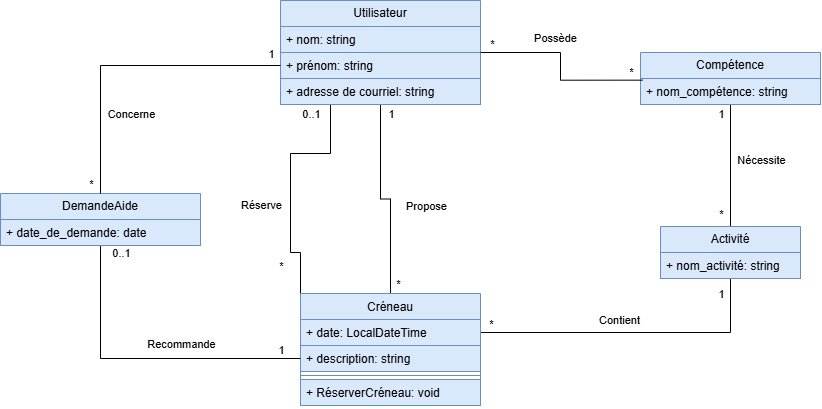

The diagram above was exported from draw.io. Its source (the exported page's mxGraphModel, read from the mxfile embedded in the PNG):
<mxGraphModel dx="2973" dy="1225" grid="1" gridSize="10" guides="1" tooltips="1" connect="1" arrows="1" fold="1" page="1" pageScale="1" pageWidth="827" pageHeight="1169" math="0" shadow="0">
  <root>
    <mxCell id="0" />
    <mxCell id="1" parent="0" />
    <mxCell id="EWLqmj1d0MHGc6ZE_DCZ-3" edge="1" parent="1" source="B2o2qjEc13BNWvRK_JX4-5" style="edgeStyle=orthogonalEdgeStyle;rounded=0;orthogonalLoop=1;jettySize=auto;html=1;defaultLabelBackgroundColor=page;labelPadding=0 4;endArrow=none;endFill=0;" target="EWLqmj1d0MHGc6ZE_DCZ-26">
      <mxGeometry relative="1" as="geometry" />
    </mxCell>
    <mxCell id="EWLqmj1d0MHGc6ZE_DCZ-6" connectable="0" parent="EWLqmj1d0MHGc6ZE_DCZ-3" style="edgeLabel;html=1;align=center;verticalAlign=middle;resizable=0;points=[];inheritText=1;defaultLabelBackgroundColor=page;labelPadding=0 4;" value="Propose" vertex="1">
      <mxGeometry relative="1" x="0.1186" y="-1" as="geometry">
        <mxPoint x="36" as="offset" />
      </mxGeometry>
    </mxCell>
    <mxCell id="EWLqmj1d0MHGc6ZE_DCZ-10" edge="1" parent="1" source="B2o2qjEc13BNWvRK_JX4-5" style="edgeStyle=orthogonalEdgeStyle;rounded=0;orthogonalLoop=1;jettySize=auto;html=1;entryX=0;entryY=0.5;entryDx=0;entryDy=0;defaultLabelBackgroundColor=page;labelPadding=0 4;endArrow=none;endFill=0;" target="B2o2qjEc13BNWvRK_JX4-18">
      <mxGeometry relative="1" x="-0.1884" as="geometry">
        <Array as="points">
          <mxPoint x="220" y="430" />
          <mxPoint x="180" y="430" />
          <mxPoint x="180" y="529" />
        </Array>
      </mxGeometry>
    </mxCell>
    <mxCell id="EWLqmj1d0MHGc6ZE_DCZ-11" connectable="0" parent="EWLqmj1d0MHGc6ZE_DCZ-10" style="edgeLabel;html=1;align=center;verticalAlign=middle;resizable=0;points=[];inheritText=1;defaultLabelBackgroundColor=page;labelPadding=0 4;" value="Réserve" vertex="1">
      <mxGeometry relative="1" x="0.1691" y="-1" as="geometry">
        <mxPoint x="-29" y="-23" as="offset" />
      </mxGeometry>
    </mxCell>
    <mxCell id="B2o2qjEc13BNWvRK_JX4-5" parent="1" style="swimlane;fontStyle=0;childLayout=stackLayout;horizontal=1;startSize=26;fillColor=#dae8fc;horizontalStack=0;resizeParent=1;resizeParentMax=0;resizeLast=0;collapsible=1;marginBottom=0;whiteSpace=wrap;html=1;strokeColor=#6c8ebf;" value="Utilisateur" vertex="1">
      <mxGeometry height="104" width="200" x="170" y="277" as="geometry" />
    </mxCell>
    <mxCell id="EWLqmj1d0MHGc6ZE_DCZ-12" parent="B2o2qjEc13BNWvRK_JX4-5" style="text;strokeColor=#6c8ebf;fillColor=#dae8fc;align=left;verticalAlign=top;spacingLeft=4;spacingRight=4;overflow=hidden;rotatable=0;points=[[0,0.5],[1,0.5]];portConstraint=eastwest;whiteSpace=wrap;html=1;" value="+ nom: string" vertex="1">
      <mxGeometry height="26" width="200" y="26" as="geometry" />
    </mxCell>
    <mxCell id="B2o2qjEc13BNWvRK_JX4-22" parent="B2o2qjEc13BNWvRK_JX4-5" style="text;strokeColor=#6c8ebf;fillColor=#dae8fc;align=left;verticalAlign=top;spacingLeft=4;spacingRight=4;overflow=hidden;rotatable=0;points=[[0,0.5],[1,0.5]];portConstraint=eastwest;whiteSpace=wrap;html=1;" value="+ prénom: string" vertex="1">
      <mxGeometry height="26" width="200" y="52" as="geometry" />
    </mxCell>
    <mxCell id="EWLqmj1d0MHGc6ZE_DCZ-13" parent="B2o2qjEc13BNWvRK_JX4-5" style="text;strokeColor=#6c8ebf;fillColor=#dae8fc;align=left;verticalAlign=top;spacingLeft=4;spacingRight=4;overflow=hidden;rotatable=0;points=[[0,0.5],[1,0.5]];portConstraint=eastwest;whiteSpace=wrap;html=1;" value="+ adresse de courriel: string" vertex="1">
      <mxGeometry height="26" width="200" y="78" as="geometry" />
    </mxCell>
    <mxCell id="EWLqmj1d0MHGc6ZE_DCZ-1" edge="1" parent="1" source="B2o2qjEc13BNWvRK_JX4-9" style="edgeStyle=orthogonalEdgeStyle;rounded=0;orthogonalLoop=1;jettySize=auto;html=1;defaultLabelBackgroundColor=page;labelPadding=0 4;endArrow=none;endFill=0;" target="B2o2qjEc13BNWvRK_JX4-13">
      <mxGeometry relative="1" as="geometry" />
    </mxCell>
    <mxCell id="EWLqmj1d0MHGc6ZE_DCZ-9" connectable="0" parent="EWLqmj1d0MHGc6ZE_DCZ-1" style="edgeLabel;html=1;align=center;verticalAlign=middle;resizable=0;points=[];inheritText=1;defaultLabelBackgroundColor=page;labelPadding=0 4;" value="Nécessite" vertex="1">
      <mxGeometry relative="1" x="-0.0989" y="1" as="geometry">
        <mxPoint x="29" as="offset" />
      </mxGeometry>
    </mxCell>
    <mxCell id="B2o2qjEc13BNWvRK_JX4-9" parent="1" style="swimlane;fontStyle=0;childLayout=stackLayout;horizontal=1;startSize=26;fillColor=#dae8fc;horizontalStack=0;resizeParent=1;resizeParentMax=0;resizeLast=0;collapsible=1;marginBottom=0;whiteSpace=wrap;html=1;strokeColor=#6c8ebf;" value="Compétence" vertex="1">
      <mxGeometry height="52" width="180" x="530" y="329" as="geometry" />
    </mxCell>
    <mxCell id="B2o2qjEc13BNWvRK_JX4-10" parent="B2o2qjEc13BNWvRK_JX4-9" style="text;strokeColor=#6c8ebf;fillColor=#dae8fc;align=left;verticalAlign=top;spacingLeft=4;spacingRight=4;overflow=hidden;rotatable=0;points=[[0,0.5],[1,0.5]];portConstraint=eastwest;whiteSpace=wrap;html=1;" value="+ nom_compétence: string" vertex="1">
      <mxGeometry height="26" width="180" y="26" as="geometry" />
    </mxCell>
    <mxCell id="EWLqmj1d0MHGc6ZE_DCZ-2" edge="1" parent="1" source="B2o2qjEc13BNWvRK_JX4-13" style="edgeStyle=orthogonalEdgeStyle;rounded=0;orthogonalLoop=1;jettySize=auto;html=1;defaultLabelBackgroundColor=page;labelPadding=0 4;endArrow=none;endFill=0;" target="B2o2qjEc13BNWvRK_JX4-18">
      <mxGeometry relative="1" x="0.0049" as="geometry" />
    </mxCell>
    <mxCell id="EWLqmj1d0MHGc6ZE_DCZ-7" connectable="0" parent="EWLqmj1d0MHGc6ZE_DCZ-2" style="edgeLabel;html=1;align=center;verticalAlign=middle;resizable=0;points=[];inheritText=1;defaultLabelBackgroundColor=page;labelPadding=0 4;" value="Contient" vertex="1">
      <mxGeometry relative="1" x="0.2447" as="geometry">
        <mxPoint x="23" y="-13" as="offset" />
      </mxGeometry>
    </mxCell>
    <mxCell id="EWLqmj1d0MHGc6ZE_DCZ-34" connectable="0" parent="EWLqmj1d0MHGc6ZE_DCZ-2" style="edgeLabel;html=1;align=center;verticalAlign=middle;resizable=0;points=[];inheritText=1;defaultLabelBackgroundColor=page;labelPadding=0 4;" value="*" vertex="1">
      <mxGeometry relative="1" x="0.8913" y="2" as="geometry">
        <mxPoint x="-7" y="-11" as="offset" />
      </mxGeometry>
    </mxCell>
    <mxCell id="B2o2qjEc13BNWvRK_JX4-13" parent="1" style="swimlane;fontStyle=0;childLayout=stackLayout;horizontal=1;startSize=26;fillColor=#dae8fc;horizontalStack=0;resizeParent=1;resizeParentMax=0;resizeLast=0;collapsible=1;marginBottom=0;whiteSpace=wrap;html=1;strokeColor=#6c8ebf;" value="Activité" vertex="1">
      <mxGeometry height="52" width="140" x="550" y="503" as="geometry" />
    </mxCell>
    <mxCell id="B2o2qjEc13BNWvRK_JX4-14" parent="B2o2qjEc13BNWvRK_JX4-13" style="text;strokeColor=#6c8ebf;fillColor=#dae8fc;align=left;verticalAlign=top;spacingLeft=4;spacingRight=4;overflow=hidden;rotatable=0;points=[[0,0.5],[1,0.5]];portConstraint=eastwest;whiteSpace=wrap;html=1;" value="+ nom_activité: string" vertex="1">
      <mxGeometry height="26" width="140" y="26" as="geometry" />
    </mxCell>
    <mxCell id="EWLqmj1d0MHGc6ZE_DCZ-4" edge="1" parent="1" source="B2o2qjEc13BNWvRK_JX4-5" style="edgeStyle=orthogonalEdgeStyle;rounded=0;orthogonalLoop=1;jettySize=auto;html=1;entryX=0.011;entryY=0.064;entryDx=0;entryDy=0;entryPerimeter=0;defaultLabelBackgroundColor=page;labelPadding=0 4;endArrow=none;endFill=0;" target="B2o2qjEc13BNWvRK_JX4-10">
      <mxGeometry relative="1" x="0.0015" as="geometry" />
    </mxCell>
    <mxCell id="EWLqmj1d0MHGc6ZE_DCZ-5" connectable="0" parent="EWLqmj1d0MHGc6ZE_DCZ-4" style="edgeLabel;html=1;align=center;verticalAlign=middle;resizable=0;points=[];inheritText=1;defaultLabelBackgroundColor=page;labelPadding=0 4;" value="Possède" vertex="1">
      <mxGeometry relative="1" x="-0.1202" y="-2" as="geometry">
        <mxPoint x="-4" y="-18" as="offset" />
      </mxGeometry>
    </mxCell>
    <mxCell id="EWLqmj1d0MHGc6ZE_DCZ-14" connectable="0" parent="EWLqmj1d0MHGc6ZE_DCZ-4" style="edgeLabel;html=1;align=center;verticalAlign=middle;resizable=0;points=[];inheritText=1;defaultLabelBackgroundColor=page;labelPadding=0 4;" value="*" vertex="1">
      <mxGeometry relative="1" x="-0.8875" y="1" as="geometry">
        <mxPoint y="-8" as="offset" />
      </mxGeometry>
    </mxCell>
    <mxCell id="EWLqmj1d0MHGc6ZE_DCZ-15" connectable="0" parent="EWLqmj1d0MHGc6ZE_DCZ-4" style="edgeLabel;html=1;align=center;verticalAlign=middle;resizable=0;points=[];inheritText=1;defaultLabelBackgroundColor=page;labelPadding=0 4;" value="*" vertex="1">
      <mxGeometry relative="1" x="-0.8875" y="1" as="geometry">
        <mxPoint x="139" y="20" as="offset" />
      </mxGeometry>
    </mxCell>
    <mxCell id="EWLqmj1d0MHGc6ZE_DCZ-16" connectable="0" parent="EWLqmj1d0MHGc6ZE_DCZ-4" style="edgeLabel;html=1;align=center;verticalAlign=middle;resizable=0;points=[];inheritText=1;defaultLabelBackgroundColor=page;labelPadding=0 4;" value="*" vertex="1">
      <mxGeometry relative="1" x="-0.8875" y="1" as="geometry">
        <mxPoint x="-94" y="232" as="offset" />
      </mxGeometry>
    </mxCell>
    <mxCell id="EWLqmj1d0MHGc6ZE_DCZ-17" connectable="0" parent="EWLqmj1d0MHGc6ZE_DCZ-4" style="edgeLabel;html=1;align=center;verticalAlign=middle;resizable=0;points=[];inheritText=1;defaultLabelBackgroundColor=page;labelPadding=0 4;" value="1" vertex="1">
      <mxGeometry relative="1" x="-0.7891185241822259" as="geometry">
        <mxPoint x="-110" y="61" as="offset" />
      </mxGeometry>
    </mxCell>
    <mxCell id="EWLqmj1d0MHGc6ZE_DCZ-18" connectable="0" parent="EWLqmj1d0MHGc6ZE_DCZ-4" style="edgeLabel;html=1;align=center;verticalAlign=middle;resizable=0;points=[];inheritText=1;defaultLabelBackgroundColor=page;labelPadding=0 4;" value="0..1" vertex="1">
      <mxGeometry relative="1" x="-0.7891185241822259" as="geometry">
        <mxPoint x="-190" y="61" as="offset" />
      </mxGeometry>
    </mxCell>
    <mxCell id="EWLqmj1d0MHGc6ZE_DCZ-19" connectable="0" parent="EWLqmj1d0MHGc6ZE_DCZ-4" style="edgeLabel;html=1;align=center;verticalAlign=middle;resizable=0;points=[];inheritText=1;defaultLabelBackgroundColor=page;labelPadding=0 4;" value="*" vertex="1">
      <mxGeometry relative="1" x="-0.8875" y="1" as="geometry">
        <mxPoint x="-211" y="214" as="offset" />
      </mxGeometry>
    </mxCell>
    <mxCell id="EWLqmj1d0MHGc6ZE_DCZ-20" connectable="0" parent="EWLqmj1d0MHGc6ZE_DCZ-4" style="edgeLabel;html=1;align=center;verticalAlign=middle;resizable=0;points=[];inheritText=1;defaultLabelBackgroundColor=page;labelPadding=0 4;" value="*" vertex="1">
      <mxGeometry relative="1" x="-0.8875" y="1" as="geometry">
        <mxPoint x="-21" y="272" as="offset" />
      </mxGeometry>
    </mxCell>
    <mxCell id="EWLqmj1d0MHGc6ZE_DCZ-21" connectable="0" parent="EWLqmj1d0MHGc6ZE_DCZ-4" style="edgeLabel;html=1;align=center;verticalAlign=middle;resizable=0;points=[];inheritText=1;defaultLabelBackgroundColor=page;labelPadding=0 4;" value="1" vertex="1">
      <mxGeometry relative="1" x="-0.8875" y="1" as="geometry">
        <mxPoint x="229" y="242" as="offset" />
      </mxGeometry>
    </mxCell>
    <mxCell id="EWLqmj1d0MHGc6ZE_DCZ-22" connectable="0" parent="EWLqmj1d0MHGc6ZE_DCZ-4" style="edgeLabel;html=1;align=center;verticalAlign=middle;resizable=0;points=[];inheritText=1;defaultLabelBackgroundColor=page;labelPadding=0 4;" value="*" vertex="1">
      <mxGeometry relative="1" x="-0.8875" y="1" as="geometry">
        <mxPoint x="229" y="162" as="offset" />
      </mxGeometry>
    </mxCell>
    <mxCell id="EWLqmj1d0MHGc6ZE_DCZ-23" connectable="0" parent="EWLqmj1d0MHGc6ZE_DCZ-4" style="edgeLabel;html=1;align=center;verticalAlign=middle;resizable=0;points=[];inheritText=1;defaultLabelBackgroundColor=page;labelPadding=0 4;" value="1" vertex="1">
      <mxGeometry relative="1" x="-0.8875" y="1" as="geometry">
        <mxPoint x="229" y="62" as="offset" />
      </mxGeometry>
    </mxCell>
    <mxCell id="EWLqmj1d0MHGc6ZE_DCZ-26" parent="1" style="swimlane;fontStyle=1;align=center;verticalAlign=top;childLayout=stackLayout;horizontal=1;startSize=26;horizontalStack=0;resizeParent=1;resizeParentMax=0;resizeLast=0;collapsible=1;marginBottom=0;whiteSpace=wrap;html=1;fillColor=#dae8fc;strokeColor=#6c8ebf;" value="&lt;span style=&quot;font-weight: 400;&quot;&gt;Créneau&lt;/span&gt;" vertex="1">
      <mxGeometry height="112" width="180" x="190" y="570" as="geometry" />
    </mxCell>
    <mxCell id="B2o2qjEc13BNWvRK_JX4-18" parent="EWLqmj1d0MHGc6ZE_DCZ-26" style="text;strokeColor=#6c8ebf;fillColor=#dae8fc;align=left;verticalAlign=top;spacingLeft=4;spacingRight=4;overflow=hidden;rotatable=0;points=[[0,0.5],[1,0.5]];portConstraint=eastwest;whiteSpace=wrap;html=1;" value="+ date: LocalDateTime" vertex="1">
      <mxGeometry height="26" width="180" y="26" as="geometry" />
    </mxCell>
    <mxCell id="EWLqmj1d0MHGc6ZE_DCZ-33" parent="EWLqmj1d0MHGc6ZE_DCZ-26" style="text;strokeColor=#6c8ebf;fillColor=#dae8fc;align=left;verticalAlign=top;spacingLeft=4;spacingRight=4;overflow=hidden;rotatable=0;points=[[0,0.5],[1,0.5]];portConstraint=eastwest;whiteSpace=wrap;html=1;" value="+ description: string" vertex="1">
      <mxGeometry height="26" width="180" y="52" as="geometry" />
    </mxCell>
    <mxCell id="EWLqmj1d0MHGc6ZE_DCZ-28" parent="EWLqmj1d0MHGc6ZE_DCZ-26" style="line;strokeWidth=1;fillColor=none;align=left;verticalAlign=middle;spacingTop=-1;spacingLeft=3;spacingRight=3;rotatable=0;labelPosition=right;points=[];portConstraint=eastwest;strokeColor=inherit;labelPerimeter=1;" value="" vertex="1">
      <mxGeometry height="8" width="180" y="78" as="geometry" />
    </mxCell>
    <mxCell id="EWLqmj1d0MHGc6ZE_DCZ-29" parent="EWLqmj1d0MHGc6ZE_DCZ-26" style="text;strokeColor=#6c8ebf;fillColor=#dae8fc;align=left;verticalAlign=top;spacingLeft=4;spacingRight=4;overflow=hidden;rotatable=0;points=[[0,0.5],[1,0.5]];portConstraint=eastwest;whiteSpace=wrap;html=1;" value="+ RéserverCréneau: void" vertex="1">
      <mxGeometry height="26" width="180" y="86" as="geometry" />
    </mxCell>
    <mxCell id="7XCANrONByrj3fDsHaF8-9" edge="1" parent="1" source="7XCANrONByrj3fDsHaF8-1" style="edgeStyle=orthogonalEdgeStyle;rounded=0;orthogonalLoop=1;jettySize=auto;html=1;defaultLabelBackgroundColor=page;labelPadding=0 4;endArrow=none;endFill=0;" target="EWLqmj1d0MHGc6ZE_DCZ-33">
      <mxGeometry relative="1" x="0.0035" as="geometry" />
    </mxCell>
    <mxCell id="7XCANrONByrj3fDsHaF8-13" connectable="0" parent="7XCANrONByrj3fDsHaF8-9" style="edgeLabel;html=1;align=center;verticalAlign=middle;resizable=0;points=[];inheritText=1;defaultLabelBackgroundColor=page;labelPadding=0 4;" value="0..1" vertex="1">
      <mxGeometry relative="1" x="0.8875" y="4" as="geometry">
        <mxPoint x="-162" y="-102" as="offset" />
      </mxGeometry>
    </mxCell>
    <mxCell id="7XCANrONByrj3fDsHaF8-14" connectable="0" parent="7XCANrONByrj3fDsHaF8-9" style="edgeLabel;html=1;align=center;verticalAlign=middle;resizable=0;points=[];inheritText=1;defaultLabelBackgroundColor=page;labelPadding=0 4;" value="1" vertex="1">
      <mxGeometry relative="1" x="-0.9425" y="3" as="geometry">
        <mxPoint x="177" y="95" as="offset" />
      </mxGeometry>
    </mxCell>
    <mxCell id="7XCANrONByrj3fDsHaF8-15" connectable="0" parent="7XCANrONByrj3fDsHaF8-9" style="edgeLabel;html=1;align=center;verticalAlign=middle;resizable=0;points=[];inheritText=1;defaultLabelBackgroundColor=page;labelPadding=0 4;" value="Concerne" vertex="1">
      <mxGeometry relative="1" x="0.1289" y="1" as="geometry">
        <mxPoint x="-34" y="-244" as="offset" />
      </mxGeometry>
    </mxCell>
    <mxCell id="7XCANrONByrj3fDsHaF8-1" parent="1" style="swimlane;fontStyle=0;childLayout=stackLayout;horizontal=1;startSize=26;fillColor=#dae8fc;horizontalStack=0;resizeParent=1;resizeParentMax=0;resizeLast=0;collapsible=1;marginBottom=0;whiteSpace=wrap;html=1;strokeColor=#6c8ebf;" value="DemandeAide" vertex="1">
      <mxGeometry height="52" width="200" x="-110" y="470" as="geometry" />
    </mxCell>
    <mxCell id="7XCANrONByrj3fDsHaF8-2" parent="7XCANrONByrj3fDsHaF8-1" style="text;strokeColor=#6c8ebf;fillColor=#dae8fc;align=left;verticalAlign=top;spacingLeft=4;spacingRight=4;overflow=hidden;rotatable=0;points=[[0,0.5],[1,0.5]];portConstraint=eastwest;whiteSpace=wrap;html=1;" value="+ date_de_demande&lt;span style=&quot;background-color: transparent; color: light-dark(#000000, var(--ge-light-color, #ffffff));&quot;&gt;: date&lt;/span&gt;" vertex="1">
      <mxGeometry height="26" width="200" y="26" as="geometry" />
    </mxCell>
    <mxCell id="7XCANrONByrj3fDsHaF8-7" edge="1" parent="1" source="B2o2qjEc13BNWvRK_JX4-22" style="edgeStyle=orthogonalEdgeStyle;rounded=0;orthogonalLoop=1;jettySize=auto;html=1;entryX=0.5;entryY=0;entryDx=0;entryDy=0;defaultLabelBackgroundColor=page;labelPadding=0 4;endArrow=none;endFill=0;" target="7XCANrONByrj3fDsHaF8-1">
      <mxGeometry relative="1" as="geometry" />
    </mxCell>
    <mxCell id="7XCANrONByrj3fDsHaF8-10" connectable="0" parent="7XCANrONByrj3fDsHaF8-7" style="edgeLabel;html=1;align=center;verticalAlign=middle;resizable=0;points=[];inheritText=1;defaultLabelBackgroundColor=page;labelPadding=0 4;" value="*" vertex="1">
      <mxGeometry relative="1" x="-0.8403" as="geometry">
        <mxPoint x="-165" y="118" as="offset" />
      </mxGeometry>
    </mxCell>
    <mxCell id="7XCANrONByrj3fDsHaF8-11" connectable="0" parent="7XCANrONByrj3fDsHaF8-7" style="edgeLabel;html=1;align=center;verticalAlign=middle;resizable=0;points=[];inheritText=1;defaultLabelBackgroundColor=page;labelPadding=0 4;" value="1" vertex="1">
      <mxGeometry relative="1" x="-0.8403" as="geometry">
        <mxPoint x="15" y="-12" as="offset" />
      </mxGeometry>
    </mxCell>
    <mxCell id="7XCANrONByrj3fDsHaF8-16" connectable="0" parent="7XCANrONByrj3fDsHaF8-7" style="edgeLabel;html=1;align=center;verticalAlign=middle;resizable=0;points=[];inheritText=1;defaultLabelBackgroundColor=page;labelPadding=0 4;" value="Recommande" vertex="1">
      <mxGeometry relative="1" x="0.3517" y="-2" as="geometry">
        <mxPoint x="82" y="250" as="offset" />
      </mxGeometry>
    </mxCell>
  </root>
</mxGraphModel>